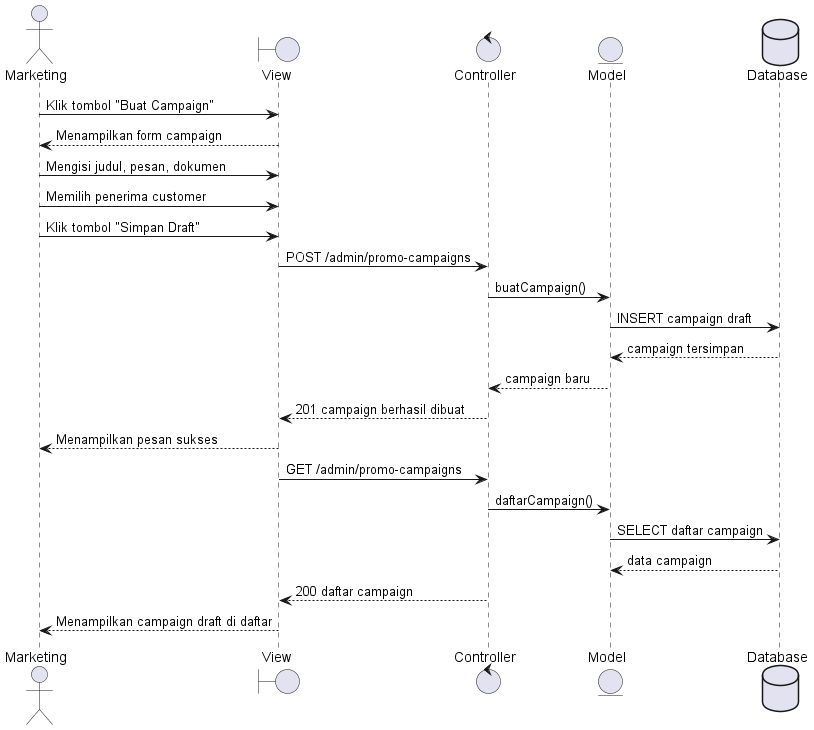

The diagram above was rendered by PlantUML. Its source (embedded in the PNG):
@startuml
actor Marketing
boundary View
control Controller
entity Model
database Database
Marketing -> View : Klik tombol "Buat Campaign"
View --> Marketing : Menampilkan form campaign
Marketing -> View : Mengisi judul, pesan, dokumen
Marketing -> View : Memilih penerima customer
Marketing -> View : Klik tombol "Simpan Draft"
View -> Controller : POST /admin/promo-campaigns
Controller -> Model : buatCampaign()
Model -> Database : INSERT campaign draft
Database --> Model : campaign tersimpan
Model --> Controller : campaign baru
Controller --> View : 201 campaign berhasil dibuat
View --> Marketing : Menampilkan pesan sukses
View -> Controller : GET /admin/promo-campaigns
Controller -> Model : daftarCampaign()
Model -> Database : SELECT daftar campaign
Database --> Model : data campaign
Controller --> View : 200 daftar campaign
View --> Marketing : Menampilkan campaign draft di daftar
@enduml